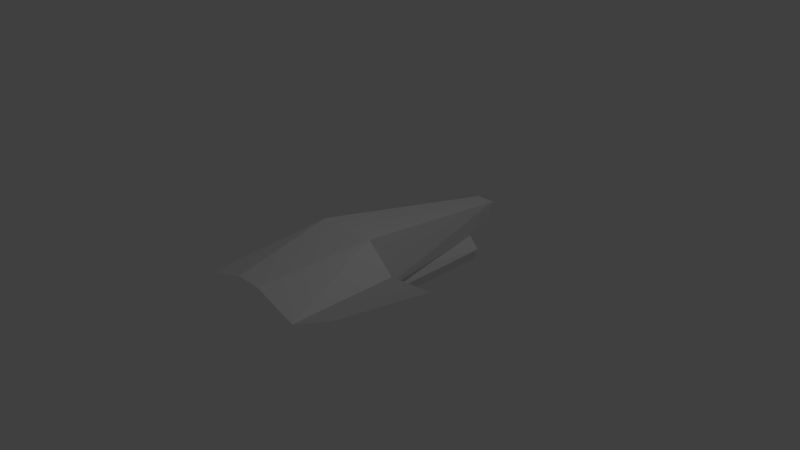 # Source: newship.blend  (saved by Blender 2.73.0; exported with 4.5.12 LTS)
import bpy
from mathutils import Matrix  # noqa: F401  (used for matrix-valued properties, if any)

bpy.ops.wm.read_factory_settings(use_empty=True)
scene = bpy.context.scene
scene.name = 'Scene'

# ---- collections
col_collection_1 = bpy.data.collections.new('Collection 1'); scene.collection.children.link(col_collection_1)

# ---- materials (node trees are filled in below, after node groups)
mat_none_001 = bpy.data.materials.new('None.001')
mat_none_001.alpha_threshold = 0.0
mat_none_001.use_transparent_shadow = False
mat_none_001.roughness = 0.5

# ---- material node trees

# ---- world
world_world = bpy.data.worlds.new('World'); scene.world = world_world
world_world.color = (0.05088, 0.05088, 0.05088)
world_world.use_sun_shadow = False
world_world.sun_shadow_jitter_overblur = 0.0
world_world.cycles.sampling_method = 'MANUAL'
world_world.cycles.sample_map_resolution = 256

# ---- cameras
cam_camera = bpy.data.cameras.new('Camera')
cam_camera.clip_end = 100.0
cam_camera.lens = 35.0
cam_camera.sensor_width = 32.0
cam_camera.sensor_height = 18.0
cam_camera.ortho_scale = 7.314
cam_camera.dof.focus_distance = 0.0
cam_camera.dof.aperture_fstop = 128.0

# ---- lights
light_lamp = bpy.data.lights.new('Lamp', 'POINT')
light_lamp.transmission_factor = 0.0
light_lamp.cutoff_distance = 30.0
light_lamp.energy = 100.0
light_lamp.shadow_buffer_clip_start = 1.001
light_lamp.shadow_soft_size = 0.1
light_lamp.shadow_maximum_resolution = 0.006
light_lamp.use_absolute_resolution = True
light_lamp.cycles.use_multiple_importance_sampling = False

# ---- meshes
me_cube_cube_001 = bpy.data.meshes.new('Cube_Cube.001')
me_cube_cube_001.from_pydata([(0.1333, 0.08594, -2.151), (0.04245, -0.3216, -2.151), (-0.04245, -0.3216, -2.151), (-0.1333, 0.08594, -2.151), (-0.4186, -0.3216, 0.4276), (0.4186, -0.3216, 0.4276), (0.8063, 0.1625, 1.901), (0.1825, 0.3616, 1.901), (0.8063, -0.04504, 1.35), (-0.4186, 0.5156, 0.4276), (-0.8063, 0.1625, 0.4276), (-0.8063, 0.1625, 1.901), (0.8063, -0.3216, -0.228), (-0.8063, -0.3216, -0.228), (-0.2599, -0.4752, -1.721), (-0.08972, -0.2915, -1.721), (-0.1837, -0.2915, -0.2562), (-0.2599, -0.4752, -0.2562), (-0.1837, -0.659, -0.2562), (0.1837, -0.659, -1.721), (0.1837, -0.659, -0.2562), (0.2599, -0.4752, -0.2562), (-0.1837, -0.659, -1.721), (0.1837, -0.2915, -0.2562), (0.08972, -0.2915, -1.721), (0.2599, -0.4752, -1.721), (0.8063, 0.1625, 0.4276), (-0.8063, -0.04504, 1.35), (-0.1825, 0.3616, 1.901), (0.4186, 0.5156, 0.4276)], [(16, 23)], [(0, 1, 2), (3, 2, 4), (1, 5, 4), (6, 7, 8), (9, 10, 11), (8, 5, 12), (13, 10, 4), (14, 15, 16), (14, 17, 18), (18, 17, 4), (19, 20, 21), (22, 18, 20), (23, 24, 25), (4, 10, 9), (26, 6, 8), (10, 13, 27), (4, 27, 13), (27, 28, 11), (0, 29, 5), (5, 8, 27), (29, 0, 3), (7, 28, 27), (9, 28, 7), (29, 7, 6), (12, 5, 26), (29, 26, 5), (16, 4, 17), (23, 21, 5), (20, 5, 21), (4, 5, 20), (3, 0, 2), (9, 3, 4), (2, 1, 4), (28, 9, 11), (17, 14, 16), (22, 14, 18), (25, 19, 21), (19, 22, 20), (21, 23, 25), (12, 26, 8), (11, 10, 27), (1, 0, 5), (4, 5, 27), (9, 29, 3), (8, 7, 27), (29, 9, 7), (26, 29, 6), (18, 4, 20)])
_uv = me_cube_cube_001.uv_layers.new(name='UVMap')
_uv.uv.foreach_set('vector', [0.5239, 0.07294, 0.5148, 0.02889, 0.4979, 0.07749, 0.4838, 0.09295, 0.4979, 0.07749, 0.3204, 0.09753, 0.5148, 0.02889, 0.6745, 0.09752, 0.3204, 0.09753, 0.6971, 0.03851, 0.5591, 4.6e-05, 0.7418, 0.07388, 0.4132, 0.0443, 0.2728, 0.05636, 0.3123, 0.03554, 0.7418, 0.07388, 0.6745, 0.09752, 1.0, 0.08359, 4.6e-05, 0.07465, 0.2728, 0.05636, 0.3204, 0.09753, 0.03716, 0.2162, 4.6e-05, 0.2113, 0.01891, 0.1413, 0.03716, 0.2162, 0.04906, 0.1449, 0.07399, 0.1556, 0.07399, 0.1556, 0.04906, 0.1449, 0.03962, 0.09762, 0.1236, 0.2203, 0.1201, 0.1567, 0.1467, 0.1496, 0.06791, 0.2203, 0.07399, 0.1556, 0.1201, 0.1567, 0.1757, 0.15, 0.1857, 0.2181, 0.1501, 0.2185, 0.3204, 0.09753, 0.2728, 0.05636, 0.4132, 0.0443, 0.7316, 0.06276, 0.6971, 0.03851, 0.7418, 0.07388, 0.2728, 0.05636, 4.6e-05, 0.07465, 0.2638, 0.05995, 0.3204, 0.09753, 0.2638, 0.05995, 4.6e-05, 0.07465, 0.2638, 0.05995, 0.4437, 0.02487, 0.3123, 0.03554, 0.5239, 0.07294, 0.5937, 0.04709, 0.6745, 0.09752, 0.6745, 0.09752, 0.7418, 0.07388, 0.2638, 0.05995, 0.5937, 0.04709, 0.5239, 0.07294, 0.4838, 0.09295, 0.5591, 4.6e-05, 0.4437, 0.02487, 0.2638, 0.05995, 0.4132, 0.0443, 0.4437, 0.02487, 0.5591, 4.6e-05, 0.5937, 0.04709, 0.5591, 4.6e-05, 0.6971, 0.03851, 1.0, 0.08359, 0.6745, 0.09752, 0.7316, 0.06276, 0.5937, 0.04709, 0.7316, 0.06276, 0.6745, 0.09752, 0.01891, 0.1413, 0.03962, 0.09762, 0.04906, 0.1449, 0.1757, 0.15, 0.1467, 0.1496, 0.1624, 0.1061, 0.1201, 0.1567, 0.1624, 0.1061, 0.1467, 0.1496, 0.03962, 0.09762, 0.1624, 0.1061, 0.1201, 0.1567, 0.4838, 0.09295, 0.5239, 0.07294, 0.4979, 0.07749, 0.4132, 0.0443, 0.4838, 0.09295, 0.3204, 0.09753, 0.4979, 0.07749, 0.5148, 0.02889, 0.3204, 0.09753, 0.4437, 0.02487, 0.4132, 0.0443, 0.3123, 0.03554, 0.04906, 0.1449, 0.03716, 0.2162, 0.01891, 0.1413, 0.06791, 0.2203, 0.03716, 0.2162, 0.07399, 0.1556, 0.1501, 0.2185, 0.1236, 0.2203, 0.1467, 0.1496, 0.1236, 0.2203, 0.06791, 0.2203, 0.1201, 0.1567, 0.1467, 0.1496, 0.1757, 0.15, 0.1501, 0.2185, 1.0, 0.08359, 0.7316, 0.06276, 0.7418, 0.07388, 0.3123, 0.03554, 0.2728, 0.05636, 0.2638, 0.05995, 0.5148, 0.02889, 0.5239, 0.07294, 0.6745, 0.09752, 0.3204, 0.09753, 0.6745, 0.09752, 0.2638, 0.05995, 0.4132, 0.0443, 0.5937, 0.04709, 0.4838, 0.09295, 0.7418, 0.07388, 0.5591, 4.6e-05, 0.2638, 0.05995, 0.5937, 0.04709, 0.4132, 0.0443, 0.5591, 4.6e-05, 0.7316, 0.06276, 0.5937, 0.04709, 0.6971, 0.03851, 0.07399, 0.1556, 0.03962, 0.09762, 0.1201, 0.1567])
me_cube_cube_001.materials.append(mat_none_001)
me_cube_cube_001.use_remesh_preserve_volume = False
me_cube_cube_001.use_remesh_preserve_attributes = False
me_cube_cube_001.use_mirror_vertex_groups = False
me_cube_cube_001.update()

# ---- objects
ob_cube_cube_001 = bpy.data.objects.new('Cube_Cube.001', me_cube_cube_001)
ob_lamp = bpy.data.objects.new('Lamp', light_lamp)
ob_camera = bpy.data.objects.new('Camera', cam_camera)

# ---- transforms, parenting, visibility, modifiers, constraints
ob_cube_cube_001.location = (0.0, 0.0, 0.0)
ob_cube_cube_001.rotation_euler = (1.571, -0.0, 0.0)
ob_cube_cube_001.lineart.crease_threshold = 0.0
ob_lamp.location = (4.076, 1.005, 5.904)
ob_lamp.rotation_euler = (0.6503, 0.05522, 1.866)
ob_lamp.lock_rotations_4d = False
ob_lamp.empty_display_type = 'ARROWS'
ob_lamp.color = (0.0, 0.0, 0.0, 0.0)
ob_lamp.lineart.crease_threshold = 0.0
ob_camera.location = (7.481, -6.508, 5.344)
ob_camera.rotation_euler = (1.109, 0.01082, 0.8149)
ob_camera.lock_rotations_4d = False
ob_camera.empty_display_type = 'ARROWS'
ob_camera.color = (0.0, 0.0, 0.0, 0.0)
ob_camera.display_type = 'WIRE'
ob_camera.lineart.crease_threshold = 0.0

# ---- collection membership
col_collection_1.objects.link(ob_cube_cube_001)
col_collection_1.objects.link(ob_lamp)
col_collection_1.objects.link(ob_camera)

# ---- scene / render settings (as saved in the file)
scene.camera = ob_camera
scene.frame_start = 1; scene.frame_end = 250; scene.frame_set(0)
scene.render.engine = 'BLENDER_EEVEE_NEXT'
scene.render.resolution_percentage = 50
scene.render.dither_intensity = 0.0
scene.cycles.use_denoising = False
scene.cycles.samples = 10
scene.cycles.sampling_pattern = 'TABULATED_SOBOL'
scene.cycles.light_sampling_threshold = 0.0
scene.cycles.use_adaptive_sampling = False
scene.cycles.use_light_tree = False
scene.cycles.blur_glossy = 0.0
scene.cycles.pixel_filter_type = 'GAUSSIAN'
scene.cycles.sample_clamp_indirect = 0.0
scene.view_settings.view_transform = 'Standard'
bpy.context.view_layer.update()
